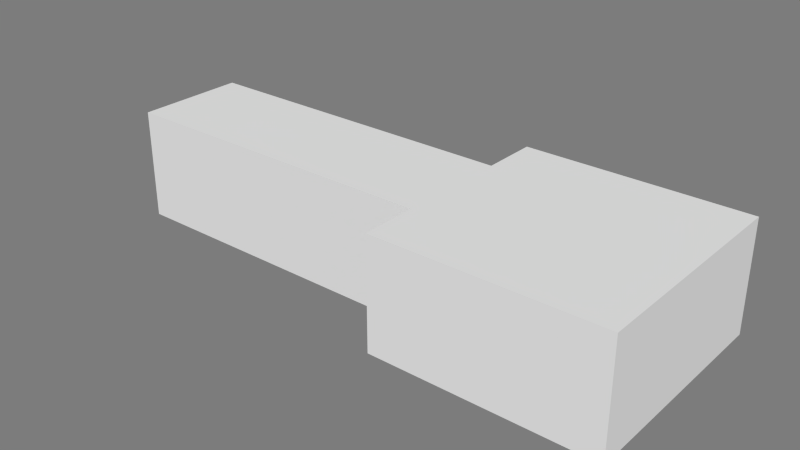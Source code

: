 # Source: LeverRoute.blend  (saved by Blender 2.71.0; exported with 4.5.12 LTS)
import bpy
from mathutils import Matrix  # noqa: F401  (used for matrix-valued properties, if any)

bpy.ops.wm.read_factory_settings(use_empty=True)
scene = bpy.context.scene
scene.name = 'Scene'

# ---- collections
col_collection_10 = bpy.data.collections.new('Collection 10'); scene.collection.children.link(col_collection_10)

# ---- materials (node trees are filled in below, after node groups)
mat_room = bpy.data.materials.new('Room')
mat_room.alpha_threshold = 0.0
mat_room.use_transparent_shadow = False
mat_room.diffuse_color = (0.7874, 0.7874, 0.7874, 1.0)
mat_room.roughness = 0.5
mat_room.specular_intensity = 0.0
mat_room.line_color = (0.0, 0.0, 0.0, 1.0)

# ---- material node trees

# ---- world
world_world = bpy.data.worlds.new('World'); scene.world = world_world
world_world.color = (0.2016, 0.2016, 0.2016)
world_world.use_sun_shadow = False
world_world.sun_shadow_jitter_overblur = 0.0
world_world.cycles.sampling_method = 'MANUAL'
world_world.cycles.sample_map_resolution = 256

# ---- meshes
me_room = bpy.data.meshes.new('Room')
me_room.from_pydata([(-1.0, -1.0, 0.0), (-1.0, 1.0, 0.0), (-1.0, -1.0, 1.0), (-1.0, 1.0, 1.0), (0.0, 1.0, 1.0), (0.0, -1.0, 1.0), (0.0, 1.0, 0.0), (0.0, -1.0, 0.0), (-1.0, 0.25, 0.0), (-1.0, -0.25, 0.0), (-1.0, 0.25, 0.9), (-1.0, -0.25, 0.9)], [(9, 8)], [(3, 1, 6, 4), (2, 3, 4, 5), (1, 0, 7, 6), (9, 11, 2, 0), (0, 2, 5, 7), (7, 5, 4, 6), (3, 2, 11, 10), (3, 10, 8, 1)])
me_room.materials.append(mat_room)
me_room.use_remesh_preserve_volume = False
me_room.use_remesh_preserve_attributes = False
me_room.use_mirror_vertex_groups = False
me_room.update()
me_corridor = bpy.data.meshes.new('Corridor')
me_corridor.from_pydata([(-1.0, -1.0, 0.0), (1.0, -1.0, 0.0), (-1.0, 1.0, 0.0), (1.0, 1.0, 0.0), (-1.0, -1.0, 1.0), (1.0, -1.0, 1.0), (-1.0, 1.0, 1.0), (1.0, 1.0, 1.0), (1.0, -0.5, 0.0), (1.0, 0.5, 0.0), (1.0, -0.5, 0.9), (1.0, 0.5, 0.9)], [], [(0, 1, 8, 9, 3, 2), (4, 6, 7, 5), (3, 7, 6, 2), (9, 11, 7, 3), (0, 4, 5, 1), (2, 6, 4, 0), (5, 10, 8, 1), (5, 7, 11, 10)])
me_corridor.materials.append(mat_room)
me_corridor.use_remesh_preserve_volume = False
me_corridor.use_remesh_preserve_attributes = False
me_corridor.use_mirror_vertex_groups = False
me_corridor.update()
me_doublehandleddoor = bpy.data.meshes.new('DoubleHandledDoor')
me_doublehandleddoor.from_pydata([(-2.0, -2.0, 0.0), (-2.0, 0.0, 0.0), (0.0, 0.0, 0.0), (0.0, -2.0, 0.0), (-2.0, -2.0, 2.0), (-2.0, 0.0, 2.0), (0.0, 0.0, 2.0), (0.0, -2.0, 2.0), (-4.0, -1.8, 0.9), (-4.0, -1.8, 1.1), (-3.946, -1.78, 0.9), (-3.946, -1.78, 1.1), (-3.8, -1.765, 0.9), (-3.8, -1.765, 1.1), (-3.6, -1.76, 0.9), (-3.6, -1.76, 1.1), (-3.4, -1.765, 0.9), (-3.4, -1.765, 1.1), (-3.254, -1.78, 0.9), (-3.254, -1.78, 1.1), (-3.2, -1.8, 0.9), (-3.2, -1.8, 1.1), (-3.254, -1.82, 0.9), (-3.254, -1.82, 1.1), (-3.4, -1.835, 0.9), (-3.4, -1.835, 1.1), (-3.6, -1.84, 0.9), (-3.6, -1.84, 1.1), (-3.8, -1.835, 0.9), (-3.8, -1.835, 1.1), (-3.946, -1.82, 0.9), (-3.946, -1.82, 1.1), (-2.0, -1.8, 0.8), (-2.0, -1.78, 0.8027), (-2.0, -1.765, 0.81), (-2.0, -1.76, 0.82), (-2.0, -1.765, 0.83), (-2.0, -1.78, 0.8373), (-2.0, -1.8, 0.84), (-2.0, -1.82, 0.8373), (-2.0, -1.835, 0.83), (-2.0, -1.84, 0.82), (-2.0, -1.835, 0.81), (-2.0, -1.82, 0.8027), (-2.261, -1.8, 0.8009), (-2.254, -1.78, 0.8035), (-2.235, -1.765, 0.8108), (-2.209, -1.76, 0.8207), (-2.183, -1.765, 0.8306), (-2.164, -1.78, 0.8379), (-2.157, -1.8, 0.8405), (-2.164, -1.82, 0.8379), (-2.183, -1.835, 0.8306), (-2.209, -1.84, 0.8207), (-2.235, -1.835, 0.8108), (-2.254, -1.82, 0.8035), (-2.518, -1.8, 0.8034), (-2.504, -1.78, 0.806), (-2.466, -1.765, 0.8131), (-2.414, -1.76, 0.8227), (-2.362, -1.765, 0.8324), (-2.324, -1.78, 0.8395), (-2.311, -1.8, 0.842), (-2.324, -1.82, 0.8395), (-2.362, -1.835, 0.8324), (-2.414, -1.84, 0.8227), (-2.466, -1.835, 0.8131), (-2.504, -1.82, 0.806), (-2.765, -1.8, 0.8076), (-2.745, -1.78, 0.8101), (-2.689, -1.765, 0.8169), (-2.612, -1.76, 0.8261), (-2.536, -1.765, 0.8353), (-2.48, -1.78, 0.8421), (-2.459, -1.8, 0.8446), (-2.48, -1.82, 0.8421), (-2.536, -1.835, 0.8353), (-2.612, -1.84, 0.8261), (-2.689, -1.835, 0.8169), (-2.745, -1.82, 0.8101), (-3.0, -1.8, 0.8134), (-2.973, -1.78, 0.8157), (-2.9, -1.765, 0.8221), (-2.8, -1.76, 0.8307), (-2.7, -1.765, 0.8394), (-2.627, -1.78, 0.8457), (-2.6, -1.8, 0.848), (-2.627, -1.82, 0.8457), (-2.7, -1.835, 0.8394), (-2.8, -1.84, 0.8307), (-2.9, -1.835, 0.8221), (-2.973, -1.82, 0.8157), (-3.218, -1.8, 0.8207), (-3.185, -1.78, 0.8228), (-3.096, -1.765, 0.8286), (-2.974, -1.76, 0.8365), (-2.852, -1.765, 0.8445), (-2.763, -1.78, 0.8503), (-2.731, -1.8, 0.8524), (-2.763, -1.82, 0.8503), (-2.852, -1.835, 0.8445), (-2.974, -1.84, 0.8365), (-3.096, -1.835, 0.8286), (-3.185, -1.82, 0.8228), (-3.414, -1.8, 0.8293), (-3.376, -1.78, 0.8312), (-3.273, -1.765, 0.8364), (-3.131, -1.76, 0.8434), (-2.99, -1.765, 0.8505), (-2.886, -1.78, 0.8557), (-2.849, -1.8, 0.8576), (-2.886, -1.82, 0.8557), (-2.99, -1.835, 0.8505), (-3.131, -1.84, 0.8434), (-3.273, -1.835, 0.8364), (-3.376, -1.82, 0.8312), (-3.587, -1.8, 0.8391), (-3.544, -1.78, 0.8408), (-3.428, -1.765, 0.8452), (-3.269, -1.76, 0.8513), (-3.111, -1.765, 0.8574), (-2.995, -1.78, 0.8618), (-2.952, -1.8, 0.8635), (-2.995, -1.82, 0.8618), (-3.111, -1.835, 0.8574), (-3.269, -1.84, 0.8513), (-3.428, -1.835, 0.8452), (-3.544, -1.82, 0.8408), (-3.732, -1.8, 0.85), (-3.686, -1.78, 0.8513), (-3.559, -1.765, 0.855), (-3.386, -1.76, 0.86), (-3.212, -1.765, 0.865), (-3.086, -1.78, 0.8687), (-3.039, -1.8, 0.87), (-3.086, -1.82, 0.8687), (-3.212, -1.835, 0.865), (-3.386, -1.84, 0.86), (-3.559, -1.835, 0.855), (-3.686, -1.82, 0.8513), (-3.848, -1.8, 0.8617), (-3.798, -1.78, 0.8628), (-3.663, -1.765, 0.8656), (-3.478, -1.76, 0.8694), (-3.293, -1.765, 0.8732), (-3.158, -1.78, 0.876), (-3.109, -1.8, 0.877), (-3.158, -1.82, 0.876), (-3.293, -1.835, 0.8732), (-3.478, -1.84, 0.8694), (-3.663, -1.835, 0.8656), (-3.798, -1.82, 0.8628), (-3.932, -1.8, 0.8741), (-3.88, -1.78, 0.8748), (-3.739, -1.765, 0.8767), (-3.545, -1.76, 0.8793), (-3.352, -1.765, 0.8819), (-3.211, -1.78, 0.8838), (-3.159, -1.8, 0.8845), (-3.211, -1.82, 0.8838), (-3.352, -1.835, 0.8819), (-3.545, -1.84, 0.8793), (-3.739, -1.835, 0.8767), (-3.88, -1.82, 0.8748), (-3.983, -1.8, 0.8869), (-3.93, -1.78, 0.8873), (-3.785, -1.765, 0.8883), (-3.586, -1.76, 0.8896), (-3.388, -1.765, 0.8909), (-3.243, -1.78, 0.8918), (-3.19, -1.8, 0.8922), (-3.243, -1.82, 0.8918), (-3.388, -1.835, 0.8909), (-3.586, -1.84, 0.8896), (-3.785, -1.835, 0.8883), (-3.93, -1.82, 0.8873), (-4.0, -1.8, 0.9), (-3.946, -1.78, 0.9), (-3.8, -1.765, 0.9), (-3.6, -1.76, 0.9), (-3.4, -1.765, 0.9), (-3.254, -1.78, 0.9), (-3.2, -1.8, 0.9), (-3.254, -1.82, 0.9), (-3.4, -1.835, 0.9), (-3.6, -1.84, 0.9), (-3.8, -1.835, 0.9), (-3.946, -1.82, 0.9), (-2.0, -1.8, 1.2), (-2.0, -1.82, 1.197), (-2.0, -1.835, 1.19), (-2.0, -1.84, 1.18), (-2.0, -1.835, 1.17), (-2.0, -1.82, 1.163), (-2.0, -1.8, 1.16), (-2.0, -1.78, 1.163), (-2.0, -1.765, 1.17), (-2.0, -1.76, 1.18), (-2.0, -1.765, 1.19), (-2.0, -1.78, 1.197), (-2.261, -1.8, 1.199), (-2.254, -1.82, 1.196), (-2.235, -1.835, 1.189), (-2.209, -1.84, 1.179), (-2.183, -1.835, 1.169), (-2.164, -1.82, 1.162), (-2.157, -1.8, 1.159), (-2.164, -1.78, 1.162), (-2.183, -1.765, 1.169), (-2.209, -1.76, 1.179), (-2.235, -1.765, 1.189), (-2.254, -1.78, 1.196), (-2.518, -1.8, 1.197), (-2.504, -1.82, 1.194), (-2.466, -1.835, 1.187), (-2.414, -1.84, 1.177), (-2.362, -1.835, 1.168), (-2.324, -1.82, 1.161), (-2.311, -1.8, 1.158), (-2.324, -1.78, 1.161), (-2.362, -1.765, 1.168), (-2.414, -1.76, 1.177), (-2.466, -1.765, 1.187), (-2.504, -1.78, 1.194), (-2.765, -1.8, 1.192), (-2.745, -1.82, 1.19), (-2.689, -1.835, 1.183), (-2.612, -1.84, 1.174), (-2.536, -1.835, 1.165), (-2.48, -1.82, 1.158), (-2.459, -1.8, 1.155), (-2.48, -1.78, 1.158), (-2.536, -1.765, 1.165), (-2.612, -1.76, 1.174), (-2.689, -1.765, 1.183), (-2.745, -1.78, 1.19), (-3.0, -1.8, 1.187), (-2.973, -1.82, 1.184), (-2.9, -1.835, 1.178), (-2.8, -1.84, 1.169), (-2.7, -1.835, 1.161), (-2.627, -1.82, 1.154), (-2.6, -1.8, 1.152), (-2.627, -1.78, 1.154), (-2.7, -1.765, 1.161), (-2.8, -1.76, 1.169), (-2.9, -1.765, 1.178), (-2.973, -1.78, 1.184), (-3.218, -1.8, 1.179), (-3.185, -1.82, 1.177), (-3.096, -1.835, 1.171), (-2.974, -1.84, 1.163), (-2.852, -1.835, 1.156), (-2.763, -1.82, 1.15), (-2.731, -1.8, 1.148), (-2.763, -1.78, 1.15), (-2.852, -1.765, 1.156), (-2.974, -1.76, 1.163), (-3.096, -1.765, 1.171), (-3.185, -1.78, 1.177), (-3.414, -1.8, 1.171), (-3.376, -1.82, 1.169), (-3.273, -1.835, 1.164), (-3.131, -1.84, 1.157), (-2.99, -1.835, 1.149), (-2.886, -1.82, 1.144), (-2.849, -1.8, 1.142), (-2.886, -1.78, 1.144), (-2.99, -1.765, 1.149), (-3.131, -1.76, 1.157), (-3.273, -1.765, 1.164), (-3.376, -1.78, 1.169), (-3.587, -1.8, 1.161), (-3.544, -1.82, 1.159), (-3.428, -1.835, 1.155), (-3.269, -1.84, 1.149), (-3.111, -1.835, 1.143), (-2.995, -1.82, 1.138), (-2.952, -1.8, 1.137), (-2.995, -1.78, 1.138), (-3.111, -1.765, 1.143), (-3.269, -1.76, 1.149), (-3.428, -1.765, 1.155), (-3.544, -1.78, 1.159), (-3.732, -1.8, 1.15), (-3.686, -1.82, 1.149), (-3.559, -1.835, 1.145), (-3.386, -1.84, 1.14), (-3.212, -1.835, 1.135), (-3.086, -1.82, 1.131), (-3.039, -1.8, 1.13), (-3.086, -1.78, 1.131), (-3.212, -1.765, 1.135), (-3.386, -1.76, 1.14), (-3.559, -1.765, 1.145), (-3.686, -1.78, 1.149), (-3.848, -1.8, 1.138), (-3.798, -1.82, 1.137), (-3.663, -1.835, 1.134), (-3.478, -1.84, 1.131), (-3.293, -1.835, 1.127), (-3.158, -1.82, 1.124), (-3.109, -1.8, 1.123), (-3.158, -1.78, 1.124), (-3.293, -1.765, 1.127), (-3.478, -1.76, 1.131), (-3.663, -1.765, 1.134), (-3.798, -1.78, 1.137), (-3.932, -1.8, 1.126), (-3.88, -1.82, 1.125), (-3.739, -1.835, 1.123), (-3.545, -1.84, 1.121), (-3.352, -1.835, 1.118), (-3.211, -1.82, 1.116), (-3.159, -1.8, 1.116), (-3.211, -1.78, 1.116), (-3.352, -1.765, 1.118), (-3.545, -1.76, 1.121), (-3.739, -1.765, 1.123), (-3.88, -1.78, 1.125), (-3.983, -1.8, 1.113), (-3.93, -1.82, 1.113), (-3.785, -1.835, 1.112), (-3.586, -1.84, 1.11), (-3.388, -1.835, 1.109), (-3.243, -1.82, 1.108), (-3.19, -1.8, 1.108), (-3.243, -1.78, 1.108), (-3.388, -1.765, 1.109), (-3.586, -1.76, 1.11), (-3.785, -1.765, 1.112), (-3.93, -1.78, 1.113), (-4.0, -1.8, 1.1), (-3.946, -1.82, 1.1), (-3.8, -1.835, 1.1), (-3.6, -1.84, 1.1), (-3.4, -1.835, 1.1), (-3.254, -1.82, 1.1), (-3.2, -1.8, 1.1), (-3.254, -1.78, 1.1), (-3.4, -1.765, 1.1), (-3.6, -1.76, 1.1), (-3.8, -1.765, 1.1), (-3.946, -1.78, 1.1), (2.0, -1.8, 0.9), (2.0, -1.8, 1.1), (1.946, -1.78, 0.9), (1.946, -1.78, 1.1), (1.8, -1.765, 0.9), (1.8, -1.765, 1.1), (1.6, -1.76, 0.9), (1.6, -1.76, 1.1), (1.4, -1.765, 0.9), (1.4, -1.765, 1.1), (1.254, -1.78, 0.9), (1.254, -1.78, 1.1), (1.2, -1.8, 0.9), (1.2, -1.8, 1.1), (1.254, -1.82, 0.9), (1.254, -1.82, 1.1), (1.4, -1.835, 0.9), (1.4, -1.835, 1.1), (1.6, -1.84, 0.9), (1.6, -1.84, 1.1), (1.8, -1.835, 0.9), (1.8, -1.835, 1.1), (1.946, -1.82, 0.9), (1.946, -1.82, 1.1), (-5.96e-07, -1.8, 0.8), (-4.768e-07, -1.78, 0.8027), (-3.576e-07, -1.765, 0.81), (-3.576e-07, -1.76, 0.82), (-3.576e-07, -1.765, 0.83), (-4.768e-07, -1.78, 0.8373), (-5.96e-07, -1.8, 0.84), (-7.153e-07, -1.82, 0.8373), (-8.345e-07, -1.835, 0.83), (-8.345e-07, -1.84, 0.82), (-8.345e-07, -1.835, 0.81), (-7.153e-07, -1.82, 0.8027), (0.2611, -1.8, 0.8009), (0.2541, -1.78, 0.8035), (0.2349, -1.765, 0.8108), (0.2088, -1.76, 0.8207), (0.1827, -1.765, 0.8306), (0.1636, -1.78, 0.8379), (0.1566, -1.8, 0.8405), (0.1636, -1.82, 0.8379), (0.1827, -1.835, 0.8306), (0.2088, -1.84, 0.8207), (0.2349, -1.835, 0.8108), (0.2541, -1.82, 0.8035), (0.5176, -1.8, 0.8034), (0.5038, -1.78, 0.806), (0.4659, -1.765, 0.8131), (0.4141, -1.76, 0.8227), (0.3623, -1.765, 0.8324), (0.3245, -1.78, 0.8395), (0.3106, -1.8, 0.842), (0.3245, -1.82, 0.8395), (0.3623, -1.835, 0.8324), (0.4141, -1.84, 0.8227), (0.4659, -1.835, 0.8131), (0.5038, -1.82, 0.806), (0.7654, -1.8, 0.8076), (0.7449, -1.78, 0.8101), (0.6888, -1.765, 0.8169), (0.6123, -1.76, 0.8261), (0.5358, -1.765, 0.8353), (0.4797, -1.78, 0.8421), (0.4592, -1.8, 0.8446), (0.4797, -1.82, 0.8421), (0.5358, -1.835, 0.8353), (0.6123, -1.84, 0.8261), (0.6888, -1.835, 0.8169), (0.7449, -1.82, 0.8101), (1.0, -1.8, 0.8134), (0.9732, -1.78, 0.8157), (0.9, -1.765, 0.8221), (0.8, -1.76, 0.8307), (0.7, -1.765, 0.8394), (0.6268, -1.78, 0.8457), (0.6, -1.8, 0.848), (0.6268, -1.82, 0.8457), (0.7, -1.835, 0.8394), (0.8, -1.84, 0.8307), (0.9, -1.835, 0.8221), (0.9732, -1.82, 0.8157), (1.218, -1.8, 0.8207), (1.185, -1.78, 0.8228), (1.096, -1.765, 0.8286), (0.974, -1.76, 0.8365), (0.8523, -1.765, 0.8445), (0.7631, -1.78, 0.8503), (0.7305, -1.8, 0.8524), (0.7631, -1.82, 0.8503), (0.8523, -1.835, 0.8445), (0.974, -1.84, 0.8365), (1.096, -1.835, 0.8286), (1.185, -1.82, 0.8228), (1.414, -1.8, 0.8293), (1.376, -1.78, 0.8312), (1.273, -1.765, 0.8364), (1.131, -1.76, 0.8434), (0.9899, -1.765, 0.8505), (0.8864, -1.78, 0.8557), (0.8485, -1.8, 0.8576), (0.8864, -1.82, 0.8557), (0.9899, -1.835, 0.8505), (1.131, -1.84, 0.8434), (1.273, -1.835, 0.8364), (1.376, -1.82, 0.8312), (1.587, -1.8, 0.8391), (1.544, -1.78, 0.8408), (1.428, -1.765, 0.8452), (1.269, -1.76, 0.8513), (1.111, -1.765, 0.8574), (0.9945, -1.78, 0.8618), (0.952, -1.8, 0.8635), (0.9945, -1.82, 0.8618), (1.111, -1.835, 0.8574), (1.269, -1.84, 0.8513), (1.428, -1.835, 0.8452), (1.544, -1.82, 0.8408), (1.732, -1.8, 0.85), (1.686, -1.78, 0.8513), (1.559, -1.765, 0.855), (1.386, -1.76, 0.86), (1.212, -1.765, 0.865), (1.086, -1.78, 0.8687), (1.039, -1.8, 0.87), (1.086, -1.82, 0.8687), (1.212, -1.835, 0.865), (1.386, -1.84, 0.86), (1.559, -1.835, 0.855), (1.686, -1.82, 0.8513), (1.848, -1.8, 0.8617), (1.798, -1.78, 0.8628), (1.663, -1.765, 0.8656), (1.478, -1.76, 0.8694), (1.293, -1.765, 0.8732), (1.158, -1.78, 0.876), (1.109, -1.8, 0.877), (1.158, -1.82, 0.876), (1.293, -1.835, 0.8732), (1.478, -1.84, 0.8694), (1.663, -1.835, 0.8656), (1.798, -1.82, 0.8628), (1.932, -1.8, 0.8741), (1.88, -1.78, 0.8748), (1.739, -1.765, 0.8767), (1.545, -1.76, 0.8793), (1.352, -1.765, 0.8819), (1.211, -1.78, 0.8838), (1.159, -1.8, 0.8845), (1.211, -1.82, 0.8838), (1.352, -1.835, 0.8819), (1.545, -1.84, 0.8793), (1.739, -1.835, 0.8767), (1.88, -1.82, 0.8748), (1.983, -1.8, 0.8869), (1.93, -1.78, 0.8873), (1.785, -1.765, 0.8883), (1.586, -1.76, 0.8896), (1.388, -1.765, 0.8909), (1.243, -1.78, 0.8918), (1.19, -1.8, 0.8922), (1.243, -1.82, 0.8918), (1.388, -1.835, 0.8909), (1.586, -1.84, 0.8896), (1.785, -1.835, 0.8883), (1.93, -1.82, 0.8873), (2.0, -1.8, 0.9), (1.946, -1.78, 0.9), (1.8, -1.765, 0.9), (1.6, -1.76, 0.9), (1.4, -1.765, 0.9), (1.254, -1.78, 0.9), (1.2, -1.8, 0.9), (1.254, -1.82, 0.9), (1.4, -1.835, 0.9), (1.6, -1.84, 0.9), (1.8, -1.835, 0.9), (1.946, -1.82, 0.9), (-5.96e-07, -1.8, 1.2), (-7.153e-07, -1.82, 1.197), (-8.345e-07, -1.835, 1.19), (-8.345e-07, -1.84, 1.18), (-8.345e-07, -1.835, 1.17), (-7.153e-07, -1.82, 1.163), (-5.96e-07, -1.8, 1.16), (-4.768e-07, -1.78, 1.163), (-3.576e-07, -1.765, 1.17), (-3.576e-07, -1.76, 1.18), (-3.576e-07, -1.765, 1.19), (-4.768e-07, -1.78, 1.197), (0.2611, -1.8, 1.199), (0.2541, -1.82, 1.196), (0.2349, -1.835, 1.189), (0.2088, -1.84, 1.179), (0.1827, -1.835, 1.169), (0.1636, -1.82, 1.162), (0.1566, -1.8, 1.159), (0.1636, -1.78, 1.162), (0.1827, -1.765, 1.169), (0.2088, -1.76, 1.179), (0.2349, -1.765, 1.189), (0.2541, -1.78, 1.196), (0.5176, -1.8, 1.197), (0.5038, -1.82, 1.194), (0.4659, -1.835, 1.187), (0.4141, -1.84, 1.177), (0.3623, -1.835, 1.168), (0.3245, -1.82, 1.161), (0.3106, -1.8, 1.158), (0.3245, -1.78, 1.161), (0.3623, -1.765, 1.168), (0.4141, -1.76, 1.177), (0.4659, -1.765, 1.187), (0.5038, -1.78, 1.194), (0.7654, -1.8, 1.192), (0.7449, -1.82, 1.19), (0.6888, -1.835, 1.183), (0.6123, -1.84, 1.174), (0.5358, -1.835, 1.165), (0.4797, -1.82, 1.158), (0.4592, -1.8, 1.155), (0.4797, -1.78, 1.158), (0.5358, -1.765, 1.165), (0.6123, -1.76, 1.174), (0.6888, -1.765, 1.183), (0.7449, -1.78, 1.19), (1.0, -1.8, 1.187), (0.9732, -1.82, 1.184), (0.9, -1.835, 1.178), (0.8, -1.84, 1.169), (0.7, -1.835, 1.161), (0.6268, -1.82, 1.154), (0.6, -1.8, 1.152), (0.6268, -1.78, 1.154), (0.7, -1.765, 1.161), (0.8, -1.76, 1.169), (0.9, -1.765, 1.178), (0.9732, -1.78, 1.184), (1.218, -1.8, 1.179), (1.185, -1.82, 1.177), (1.096, -1.835, 1.171), (0.974, -1.84, 1.163), (0.8523, -1.835, 1.156), (0.7631, -1.82, 1.15), (0.7305, -1.8, 1.148), (0.7631, -1.78, 1.15), (0.8523, -1.765, 1.156), (0.974, -1.76, 1.163), (1.096, -1.765, 1.171), (1.185, -1.78, 1.177), (1.414, -1.8, 1.171), (1.376, -1.82, 1.169), (1.273, -1.835, 1.164), (1.131, -1.84, 1.157), (0.9899, -1.835, 1.149), (0.8864, -1.82, 1.144), (0.8485, -1.8, 1.142), (0.8864, -1.78, 1.144), (0.9899, -1.765, 1.149), (1.131, -1.76, 1.157), (1.273, -1.765, 1.164), (1.376, -1.78, 1.169), (1.587, -1.8, 1.161), (1.544, -1.82, 1.159), (1.428, -1.835, 1.155), (1.269, -1.84, 1.149), (1.111, -1.835, 1.143), (0.9945, -1.82, 1.138), (0.952, -1.8, 1.137), (0.9945, -1.78, 1.138), (1.111, -1.765, 1.143), (1.269, -1.76, 1.149), (1.428, -1.765, 1.155), (1.544, -1.78, 1.159), (1.732, -1.8, 1.15), (1.686, -1.82, 1.149), (1.559, -1.835, 1.145), (1.386, -1.84, 1.14), (1.212, -1.835, 1.135), (1.086, -1.82, 1.131), (1.039, -1.8, 1.13), (1.086, -1.78, 1.131), (1.212, -1.765, 1.135), (1.386, -1.76, 1.14), (1.559, -1.765, 1.145), (1.686, -1.78, 1.149), (1.848, -1.8, 1.138), (1.798, -1.82, 1.137), (1.663, -1.835, 1.134), (1.478, -1.84, 1.131), (1.293, -1.835, 1.127), (1.158, -1.82, 1.124), (1.109, -1.8, 1.123), (1.158, -1.78, 1.124), (1.293, -1.765, 1.127), (1.478, -1.76, 1.131), (1.663, -1.765, 1.134), (1.798, -1.78, 1.137), (1.932, -1.8, 1.126), (1.88, -1.82, 1.125), (1.739, -1.835, 1.123), (1.545, -1.84, 1.121), (1.352, -1.835, 1.118), (1.211, -1.82, 1.116), (1.159, -1.8, 1.116), (1.211, -1.78, 1.116), (1.352, -1.765, 1.118), (1.545, -1.76, 1.121), (1.739, -1.765, 1.123), (1.88, -1.78, 1.125), (1.983, -1.8, 1.113), (1.93, -1.82, 1.113), (1.785, -1.835, 1.112), (1.586, -1.84, 1.11), (1.388, -1.835, 1.109), (1.243, -1.82, 1.108), (1.19, -1.8, 1.108), (1.243, -1.78, 1.108), (1.388, -1.765, 1.109), (1.586, -1.76, 1.11), (1.785, -1.765, 1.112), (1.93, -1.78, 1.113), (2.0, -1.8, 1.1), (1.946, -1.82, 1.1), (1.8, -1.835, 1.1), (1.6, -1.84, 1.1), (1.4, -1.835, 1.1), (1.254, -1.82, 1.1), (1.2, -1.8, 1.1), (1.254, -1.78, 1.1), (1.4, -1.765, 1.1), (1.6, -1.76, 1.1), (1.8, -1.765, 1.1), (1.946, -1.78, 1.1)], [], [(4, 5, 1, 0), (5, 6, 2, 1), (6, 7, 3, 2), (7, 4, 0, 3), (0, 1, 2, 3), (7, 6, 5, 4), (8, 9, 11, 10), (10, 11, 13, 12), (12, 13, 15, 14), (14, 15, 17, 16), (16, 17, 19, 18), (18, 19, 21, 20), (20, 21, 23, 22), (22, 23, 25, 24), (24, 25, 27, 26), (26, 27, 29, 28), (11, 9, 31, 29, 27, 25, 23, 21, 19, 17, 15, 13), (30, 31, 9, 8), (28, 29, 31, 30), (8, 10, 12, 14, 16, 18, 20, 22, 24, 26, 28, 30), (32, 44, 45, 33), (33, 45, 46, 34), (34, 46, 47, 35), (35, 47, 48, 36), (36, 48, 49, 37), (37, 49, 50, 38), (38, 50, 51, 39), (39, 51, 52, 40), (40, 52, 53, 41), (41, 53, 54, 42), (42, 54, 55, 43), (32, 43, 55, 44), (44, 56, 57, 45), (45, 57, 58, 46), (46, 58, 59, 47), (47, 59, 60, 48), (48, 60, 61, 49), (49, 61, 62, 50), (50, 62, 63, 51), (51, 63, 64, 52), (52, 64, 65, 53), (53, 65, 66, 54), (54, 66, 67, 55), (55, 67, 56, 44), (56, 68, 69, 57), (57, 69, 70, 58), (58, 70, 71, 59), (59, 71, 72, 60), (60, 72, 73, 61), (61, 73, 74, 62), (62, 74, 75, 63), (63, 75, 76, 64), (64, 76, 77, 65), (65, 77, 78, 66), (66, 78, 79, 67), (67, 79, 68, 56), (68, 80, 81, 69), (69, 81, 82, 70), (70, 82, 83, 71), (71, 83, 84, 72), (72, 84, 85, 73), (73, 85, 86, 74), (74, 86, 87, 75), (75, 87, 88, 76), (76, 88, 89, 77), (77, 89, 90, 78), (78, 90, 91, 79), (79, 91, 80, 68), (80, 92, 93, 81), (81, 93, 94, 82), (82, 94, 95, 83), (83, 95, 96, 84), (84, 96, 97, 85), (85, 97, 98, 86), (86, 98, 99, 87), (87, 99, 100, 88), (88, 100, 101, 89), (89, 101, 102, 90), (90, 102, 103, 91), (91, 103, 92, 80), (92, 104, 105, 93), (93, 105, 106, 94), (94, 106, 107, 95), (95, 107, 108, 96), (96, 108, 109, 97), (97, 109, 110, 98), (98, 110, 111, 99), (99, 111, 112, 100), (100, 112, 113, 101), (101, 113, 114, 102), (102, 114, 115, 103), (103, 115, 104, 92), (104, 116, 117, 105), (105, 117, 118, 106), (106, 118, 119, 107), (107, 119, 120, 108), (108, 120, 121, 109), (109, 121, 122, 110), (110, 122, 123, 111), (111, 123, 124, 112), (112, 124, 125, 113), (113, 125, 126, 114), (114, 126, 127, 115), (115, 127, 116, 104), (116, 128, 129, 117), (117, 129, 130, 118), (118, 130, 131, 119), (119, 131, 132, 120), (120, 132, 133, 121), (121, 133, 134, 122), (122, 134, 135, 123), (123, 135, 136, 124), (124, 136, 137, 125), (125, 137, 138, 126), (126, 138, 139, 127), (127, 139, 128, 116), (128, 140, 141, 129), (129, 141, 142, 130), (130, 142, 143, 131), (131, 143, 144, 132), (132, 144, 145, 133), (133, 145, 146, 134), (134, 146, 147, 135), (135, 147, 148, 136), (136, 148, 149, 137), (137, 149, 150, 138), (138, 150, 151, 139), (139, 151, 140, 128), (140, 152, 153, 141), (141, 153, 154, 142), (142, 154, 155, 143), (143, 155, 156, 144), (144, 156, 157, 145), (145, 157, 158, 146), (146, 158, 159, 147), (147, 159, 160, 148), (148, 160, 161, 149), (149, 161, 162, 150), (150, 162, 163, 151), (151, 163, 152, 140), (152, 164, 165, 153), (153, 165, 166, 154), (154, 166, 167, 155), (155, 167, 168, 156), (156, 168, 169, 157), (157, 169, 170, 158), (158, 170, 171, 159), (159, 171, 172, 160), (160, 172, 173, 161), (161, 173, 174, 162), (162, 174, 175, 163), (163, 175, 164, 152), (164, 176, 177, 165), (165, 177, 178, 166), (166, 178, 179, 167), (167, 179, 180, 168), (168, 180, 181, 169), (169, 181, 182, 170), (170, 182, 183, 171), (171, 183, 184, 172), (172, 184, 185, 173), (173, 185, 186, 174), (174, 186, 187, 175), (175, 187, 176, 164), (188, 200, 201, 189), (189, 201, 202, 190), (190, 202, 203, 191), (191, 203, 204, 192), (192, 204, 205, 193), (193, 205, 206, 194), (194, 206, 207, 195), (195, 207, 208, 196), (196, 208, 209, 197), (197, 209, 210, 198), (198, 210, 211, 199), (188, 199, 211, 200), (200, 212, 213, 201), (201, 213, 214, 202), (202, 214, 215, 203), (203, 215, 216, 204), (204, 216, 217, 205), (205, 217, 218, 206), (206, 218, 219, 207), (207, 219, 220, 208), (208, 220, 221, 209), (209, 221, 222, 210), (210, 222, 223, 211), (211, 223, 212, 200), (212, 224, 225, 213), (213, 225, 226, 214), (214, 226, 227, 215), (215, 227, 228, 216), (216, 228, 229, 217), (217, 229, 230, 218), (218, 230, 231, 219), (219, 231, 232, 220), (220, 232, 233, 221), (221, 233, 234, 222), (222, 234, 235, 223), (223, 235, 224, 212), (224, 236, 237, 225), (225, 237, 238, 226), (226, 238, 239, 227), (227, 239, 240, 228), (228, 240, 241, 229), (229, 241, 242, 230), (230, 242, 243, 231), (231, 243, 244, 232), (232, 244, 245, 233), (233, 245, 246, 234), (234, 246, 247, 235), (235, 247, 236, 224), (236, 248, 249, 237), (237, 249, 250, 238), (238, 250, 251, 239), (239, 251, 252, 240), (240, 252, 253, 241), (241, 253, 254, 242), (242, 254, 255, 243), (243, 255, 256, 244), (244, 256, 257, 245), (245, 257, 258, 246), (246, 258, 259, 247), (247, 259, 248, 236), (248, 260, 261, 249), (249, 261, 262, 250), (250, 262, 263, 251), (251, 263, 264, 252), (252, 264, 265, 253), (253, 265, 266, 254), (254, 266, 267, 255), (255, 267, 268, 256), (256, 268, 269, 257), (257, 269, 270, 258), (258, 270, 271, 259), (259, 271, 260, 248), (260, 272, 273, 261), (261, 273, 274, 262), (262, 274, 275, 263), (263, 275, 276, 264), (264, 276, 277, 265), (265, 277, 278, 266), (266, 278, 279, 267), (267, 279, 280, 268), (268, 280, 281, 269), (269, 281, 282, 270), (270, 282, 283, 271), (271, 283, 272, 260), (272, 284, 285, 273), (273, 285, 286, 274), (274, 286, 287, 275), (275, 287, 288, 276), (276, 288, 289, 277), (277, 289, 290, 278), (278, 290, 291, 279), (279, 291, 292, 280), (280, 292, 293, 281), (281, 293, 294, 282), (282, 294, 295, 283), (283, 295, 284, 272), (284, 296, 297, 285), (285, 297, 298, 286), (286, 298, 299, 287), (287, 299, 300, 288), (288, 300, 301, 289), (289, 301, 302, 290), (290, 302, 303, 291), (291, 303, 304, 292), (292, 304, 305, 293), (293, 305, 306, 294), (294, 306, 307, 295), (295, 307, 296, 284), (296, 308, 309, 297), (297, 309, 310, 298), (298, 310, 311, 299), (299, 311, 312, 300), (300, 312, 313, 301), (301, 313, 314, 302), (302, 314, 315, 303), (303, 315, 316, 304), (304, 316, 317, 305), (305, 317, 318, 306), (306, 318, 319, 307), (307, 319, 308, 296), (308, 320, 321, 309), (309, 321, 322, 310), (310, 322, 323, 311), (311, 323, 324, 312), (312, 324, 325, 313), (313, 325, 326, 314), (314, 326, 327, 315), (315, 327, 328, 316), (316, 328, 329, 317), (317, 329, 330, 318), (318, 330, 331, 319), (319, 331, 320, 308), (320, 332, 333, 321), (321, 333, 334, 322), (322, 334, 335, 323), (323, 335, 336, 324), (324, 336, 337, 325), (325, 337, 338, 326), (326, 338, 339, 327), (327, 339, 340, 328), (328, 340, 341, 329), (329, 341, 342, 330), (330, 342, 343, 331), (331, 343, 332, 320), (344, 346, 347, 345), (346, 348, 349, 347), (348, 350, 351, 349), (350, 352, 353, 351), (352, 354, 355, 353), (354, 356, 357, 355), (356, 358, 359, 357), (358, 360, 361, 359), (360, 362, 363, 361), (362, 364, 365, 363), (347, 349, 351, 353, 355, 357, 359, 361, 363, 365, 367, 345), (366, 344, 345, 367), (364, 366, 367, 365), (344, 366, 364, 362, 360, 358, 356, 354, 352, 350, 348, 346), (368, 369, 381, 380), (369, 370, 382, 381), (370, 371, 383, 382), (371, 372, 384, 383), (372, 373, 385, 384), (373, 374, 386, 385), (374, 375, 387, 386), (375, 376, 388, 387), (376, 377, 389, 388), (377, 378, 390, 389), (378, 379, 391, 390), (368, 380, 391, 379), (380, 381, 393, 392), (381, 382, 394, 393), (382, 383, 395, 394), (383, 384, 396, 395), (384, 385, 397, 396), (385, 386, 398, 397), (386, 387, 399, 398), (387, 388, 400, 399), (388, 389, 401, 400), (389, 390, 402, 401), (390, 391, 403, 402), (391, 380, 392, 403), (392, 393, 405, 404), (393, 394, 406, 405), (394, 395, 407, 406), (395, 396, 408, 407), (396, 397, 409, 408), (397, 398, 410, 409), (398, 399, 411, 410), (399, 400, 412, 411), (400, 401, 413, 412), (401, 402, 414, 413), (402, 403, 415, 414), (403, 392, 404, 415), (404, 405, 417, 416), (405, 406, 418, 417), (406, 407, 419, 418), (407, 408, 420, 419), (408, 409, 421, 420), (409, 410, 422, 421), (410, 411, 423, 422), (411, 412, 424, 423), (412, 413, 425, 424), (413, 414, 426, 425), (414, 415, 427, 426), (415, 404, 416, 427), (416, 417, 429, 428), (417, 418, 430, 429), (418, 419, 431, 430), (419, 420, 432, 431), (420, 421, 433, 432), (421, 422, 434, 433), (422, 423, 435, 434), (423, 424, 436, 435), (424, 425, 437, 436), (425, 426, 438, 437), (426, 427, 439, 438), (427, 416, 428, 439), (428, 429, 441, 440), (429, 430, 442, 441), (430, 431, 443, 442), (431, 432, 444, 443), (432, 433, 445, 444), (433, 434, 446, 445), (434, 435, 447, 446), (435, 436, 448, 447), (436, 437, 449, 448), (437, 438, 450, 449), (438, 439, 451, 450), (439, 428, 440, 451), (440, 441, 453, 452), (441, 442, 454, 453), (442, 443, 455, 454), (443, 444, 456, 455), (444, 445, 457, 456), (445, 446, 458, 457), (446, 447, 459, 458), (447, 448, 460, 459), (448, 449, 461, 460), (449, 450, 462, 461), (450, 451, 463, 462), (451, 440, 452, 463), (452, 453, 465, 464), (453, 454, 466, 465), (454, 455, 467, 466), (455, 456, 468, 467), (456, 457, 469, 468), (457, 458, 470, 469), (458, 459, 471, 470), (459, 460, 472, 471), (460, 461, 473, 472), (461, 462, 474, 473), (462, 463, 475, 474), (463, 452, 464, 475), (464, 465, 477, 476), (465, 466, 478, 477), (466, 467, 479, 478), (467, 468, 480, 479), (468, 469, 481, 480), (469, 470, 482, 481), (470, 471, 483, 482), (471, 472, 484, 483), (472, 473, 485, 484), (473, 474, 486, 485), (474, 475, 487, 486), (475, 464, 476, 487), (476, 477, 489, 488), (477, 478, 490, 489), (478, 479, 491, 490), (479, 480, 492, 491), (480, 481, 493, 492), (481, 482, 494, 493), (482, 483, 495, 494), (483, 484, 496, 495), (484, 485, 497, 496), (485, 486, 498, 497), (486, 487, 499, 498), (487, 476, 488, 499), (488, 489, 501, 500), (489, 490, 502, 501), (490, 491, 503, 502), (491, 492, 504, 503), (492, 493, 505, 504), (493, 494, 506, 505), (494, 495, 507, 506), (495, 496, 508, 507), (496, 497, 509, 508), (497, 498, 510, 509), (498, 499, 511, 510), (499, 488, 500, 511), (500, 501, 513, 512), (501, 502, 514, 513), (502, 503, 515, 514), (503, 504, 516, 515), (504, 505, 517, 516), (505, 506, 518, 517), (506, 507, 519, 518), (507, 508, 520, 519), (508, 509, 521, 520), (509, 510, 522, 521), (510, 511, 523, 522), (511, 500, 512, 523), (524, 525, 537, 536), (525, 526, 538, 537), (526, 527, 539, 538), (527, 528, 540, 539), (528, 529, 541, 540), (529, 530, 542, 541), (530, 531, 543, 542), (531, 532, 544, 543), (532, 533, 545, 544), (533, 534, 546, 545), (534, 535, 547, 546), (524, 536, 547, 535), (536, 537, 549, 548), (537, 538, 550, 549), (538, 539, 551, 550), (539, 540, 552, 551), (540, 541, 553, 552), (541, 542, 554, 553), (542, 543, 555, 554), (543, 544, 556, 555), (544, 545, 557, 556), (545, 546, 558, 557), (546, 547, 559, 558), (547, 536, 548, 559), (548, 549, 561, 560), (549, 550, 562, 561), (550, 551, 563, 562), (551, 552, 564, 563), (552, 553, 565, 564), (553, 554, 566, 565), (554, 555, 567, 566), (555, 556, 568, 567), (556, 557, 569, 568), (557, 558, 570, 569), (558, 559, 571, 570), (559, 548, 560, 571), (560, 561, 573, 572), (561, 562, 574, 573), (562, 563, 575, 574), (563, 564, 576, 575), (564, 565, 577, 576), (565, 566, 578, 577), (566, 567, 579, 578), (567, 568, 580, 579), (568, 569, 581, 580), (569, 570, 582, 581), (570, 571, 583, 582), (571, 560, 572, 583), (572, 573, 585, 584), (573, 574, 586, 585), (574, 575, 587, 586), (575, 576, 588, 587), (576, 577, 589, 588), (577, 578, 590, 589), (578, 579, 591, 590), (579, 580, 592, 591), (580, 581, 593, 592), (581, 582, 594, 593), (582, 583, 595, 594), (583, 572, 584, 595), (584, 585, 597, 596), (585, 586, 598, 597), (586, 587, 599, 598), (587, 588, 600, 599), (588, 589, 601, 600), (589, 590, 602, 601), (590, 591, 603, 602), (591, 592, 604, 603), (592, 593, 605, 604), (593, 594, 606, 605), (594, 595, 607, 606), (595, 584, 596, 607), (596, 597, 609, 608), (597, 598, 610, 609), (598, 599, 611, 610), (599, 600, 612, 611), (600, 601, 613, 612), (601, 602, 614, 613), (602, 603, 615, 614), (603, 604, 616, 615), (604, 605, 617, 616), (605, 606, 618, 617), (606, 607, 619, 618), (607, 596, 608, 619), (608, 609, 621, 620), (609, 610, 622, 621), (610, 611, 623, 622), (611, 612, 624, 623), (612, 613, 625, 624), (613, 614, 626, 625), (614, 615, 627, 626), (615, 616, 628, 627), (616, 617, 629, 628), (617, 618, 630, 629), (618, 619, 631, 630), (619, 608, 620, 631), (620, 621, 633, 632), (621, 622, 634, 633), (622, 623, 635, 634), (623, 624, 636, 635), (624, 625, 637, 636), (625, 626, 638, 637), (626, 627, 639, 638), (627, 628, 640, 639), (628, 629, 641, 640), (629, 630, 642, 641), (630, 631, 643, 642), (631, 620, 632, 643), (632, 633, 645, 644), (633, 634, 646, 645), (634, 635, 647, 646), (635, 636, 648, 647), (636, 637, 649, 648), (637, 638, 650, 649), (638, 639, 651, 650), (639, 640, 652, 651), (640, 641, 653, 652), (641, 642, 654, 653), (642, 643, 655, 654), (643, 632, 644, 655), (644, 645, 657, 656), (645, 646, 658, 657), (646, 647, 659, 658), (647, 648, 660, 659), (648, 649, 661, 660), (649, 650, 662, 661), (650, 651, 663, 662), (651, 652, 664, 663), (652, 653, 665, 664), (653, 654, 666, 665), (654, 655, 667, 666), (655, 644, 656, 667), (656, 657, 669, 668), (657, 658, 670, 669), (658, 659, 671, 670), (659, 660, 672, 671), (660, 661, 673, 672), (661, 662, 674, 673), (662, 663, 675, 674), (663, 664, 676, 675), (664, 665, 677, 676), (665, 666, 678, 677), (666, 667, 679, 678), (667, 656, 668, 679)])
me_doublehandleddoor.polygons.foreach_set('use_smooth', [0, 0, 0, 0, 0, 0, 1, 1, 1, 1, 1, 1, 1, 1, 1, 1, 1, 1, 1, 1, 1, 1, 1, 1, 1, 1, 1, 1, 1, 1, 1, 1, 1, 1, 1, 1, 1, 1, 1, 1, 1, 1, 1, 1, 1, 1, 1, 1, 1, 1, 1, 1, 1, 1, 1, 1, 1, 1, 1, 1, 1, 1, 1, 1, 1, 1, 1, 1, 1, 1, 1, 1, 1, 1, 1, 1, 1, 1, 1, 1, 1, 1, 1, 1, 1, 1, 1, 1, 1, 1, 1, 1, 1, 1, 1, 1, 1, 1, 1, 1, 1, 1, 1, 1, 1, 1, 1, 1, 1, 1, 1, 1, 1, 1, 1, 1, 1, 1, 1, 1, 1, 1, 1, 1, 1, 1, 1, 1, 1, 1, 1, 1, 1, 1, 1, 1, 1, 1, 1, 1, 1, 1, 1, 1, 1, 1, 1, 1, 1, 1, 1, 1, 1, 1, 1, 1, 1, 1, 1, 1, 1, 1, 1, 1, 1, 1, 1, 1, 1, 1, 1, 1, 1, 1, 1, 1, 1, 1, 1, 1, 1, 1, 1, 1, 1, 1, 1, 1, 1, 1, 1, 1, 1, 1, 1, 1, 1, 1, 1, 1, 1, 1, 1, 1, 1, 1, 1, 1, 1, 1, 1, 1, 1, 1, 1, 1, 1, 1, 1, 1, 1, 1, 1, 1, 1, 1, 1, 1, 1, 1, 1, 1, 1, 1, 1, 1, 1, 1, 1, 1, 1, 1, 1, 1, 1, 1, 1, 1, 1, 1, 1, 1, 1, 1, 1, 1, 1, 1, 1, 1, 1, 1, 1, 1, 1, 1, 1, 1, 1, 1, 1, 1, 1, 1, 1, 1, 1, 1, 1, 1, 1, 1, 1, 1, 1, 1, 1, 1, 1, 1, 1, 1, 1, 1, 1, 1, 1, 1, 1, 1, 1, 1, 1, 1, 1, 1, 1, 1, 1, 1, 1, 1, 1, 1, 1, 1, 1, 1, 1, 1, 1, 1, 1, 1, 1, 1, 1, 1, 1, 1, 1, 1, 1, 1, 1, 1, 1, 1, 1, 1, 1, 1, 1, 1, 1, 1, 1, 1, 1, 1, 1, 1, 1, 1, 1, 1, 1, 1, 1, 1, 1, 1, 1, 1, 1, 1, 1, 1, 1, 1, 1, 1, 1, 1, 1, 1, 1, 1, 1, 1, 1, 1, 1, 1, 1, 1, 1, 1, 1, 1, 1, 1, 1, 1, 1, 1, 1, 1, 1, 1, 1, 1, 1, 1, 1, 1, 1, 1, 1, 1, 1, 1, 1, 1, 1, 1, 1, 1, 1, 1, 1, 1, 1, 1, 1, 1, 1, 1, 1, 1, 1, 1, 1, 1, 1, 1, 1, 1, 1, 1, 1, 1, 1, 1, 1, 1, 1, 1, 1, 1, 1, 1, 1, 1, 1, 1, 1, 1, 1, 1, 1, 1, 1, 1, 1, 1, 1, 1, 1, 1, 1, 1, 1, 1, 1, 1, 1, 1, 1, 1, 1, 1, 1, 1, 1, 1, 1, 1, 1, 1, 1, 1, 1, 1, 1, 1, 1, 1, 1, 1, 1, 1, 1, 1, 1, 1, 1, 1, 1, 1, 1, 1, 1, 1, 1, 1, 1, 1, 1, 1, 1, 1, 1, 1, 1, 1, 1, 1, 1, 1, 1, 1, 1, 1, 1, 1, 1, 1, 1, 1, 1, 1, 1, 1, 1, 1, 1, 1, 1, 1, 1, 1, 1, 1, 1, 1, 1, 1, 1, 1, 1, 1, 1, 1, 1, 1, 1, 1, 1, 1, 1, 1, 1, 1, 1, 1, 1, 1, 1, 1, 1, 1, 1, 1, 1, 1, 1, 1, 1, 1, 1, 1, 1, 1, 1, 1, 1, 1, 1, 1, 1, 1, 1, 1, 1, 1, 1, 1, 1, 1])
me_doublehandleddoor.materials.append(mat_room)
me_doublehandleddoor.use_remesh_preserve_volume = False
me_doublehandleddoor.use_remesh_preserve_attributes = False
me_doublehandleddoor.use_mirror_vertex_groups = False
me_doublehandleddoor.update()

# ---- objects
ob_room = bpy.data.objects.new('Room', me_room)
ob_corridor = bpy.data.objects.new('Corridor', me_corridor)
ob_doubledhandleddoor = bpy.data.objects.new('DoubledHandledDoor', me_doublehandleddoor)

# ---- transforms, parenting, visibility, modifiers, constraints
ob_room.location = (0.0, 0.0, 0.0)
ob_room.scale = (2.0, 1.0, 1.0)
ob_room.lineart.crease_threshold = 0.0
ob_corridor.location = (-3.5, 0.0, 0.0)
ob_corridor.scale = (1.5, 0.5, 1.0)
ob_corridor.lineart.crease_threshold = 0.0
ob_doubledhandleddoor.parent = ob_corridor
ob_doubledhandleddoor.matrix_parent_inverse = Matrix(((0.6667, 0.0, 0.0, 2.333), (0.0, 2.0, 0.0, 0.0), (0.0, 0.0, 1.0, 0.0), (0.0, 0.0, 0.0, 1.0)))
ob_doubledhandleddoor.location = (-5.0, -0.25, 0.0)
ob_doubledhandleddoor.rotation_euler = (0.0, -0.0, 2.618)
ob_doubledhandleddoor.scale = (0.025, 0.25, 0.45)
ob_doubledhandleddoor.lineart.crease_threshold = 0.0

# ---- collection membership
col_collection_10.objects.link(ob_room)
col_collection_10.objects.link(ob_corridor)
col_collection_10.objects.link(ob_doubledhandleddoor)

# ---- scene / render settings (as saved in the file)
scene.frame_start = 1; scene.frame_end = 250; scene.frame_set(1)
scene.render.engine = 'BLENDER_EEVEE_NEXT'
scene.render.image_settings.color_mode = 'RGB'
scene.render.image_settings.compression = 90
scene.render.resolution_percentage = 50
scene.render.dither_intensity = 0.0
scene.render.bake_margin = 2
scene.cycles.use_denoising = False
scene.cycles.samples = 10
scene.cycles.sampling_pattern = 'TABULATED_SOBOL'
scene.cycles.light_sampling_threshold = 0.0
scene.cycles.use_adaptive_sampling = False
scene.cycles.use_light_tree = False
scene.cycles.blur_glossy = 0.0
scene.cycles.volume_bounces = 1
scene.cycles.pixel_filter_type = 'GAUSSIAN'
scene.cycles.sample_clamp_indirect = 0.0
scene.view_settings.view_transform = 'Standard'
bpy.context.view_layer.update()

# ---- added for rendering (the .blend has no active camera and no usable light): camera, sun
cam_auto = bpy.data.cameras.new('AutoCamera')
cam_auto.lens = 50.0
cam_auto.sensor_width = 36.0
cam_auto.clip_end = 1000.0
ob_auto_camera = bpy.data.objects.new('AutoCamera', cam_auto)
scene.collection.objects.link(ob_auto_camera)
ob_auto_camera.location = (2.58261, -6.12512, 4.58341)
ob_auto_camera.rotation_euler = (1.09748, -7.21219e-08, 0.694738)
scene.camera = ob_auto_camera
light_auto_sun = bpy.data.lights.new('AutoSun', 'SUN')
light_auto_sun.energy = 3.0
light_auto_sun.angle = 0.0523599
ob_auto_sun = bpy.data.objects.new('AutoSun', light_auto_sun)
scene.collection.objects.link(ob_auto_sun)
ob_auto_sun.rotation_euler = (0.872665, 0.174533, 0.523599)
bpy.context.view_layer.update()
